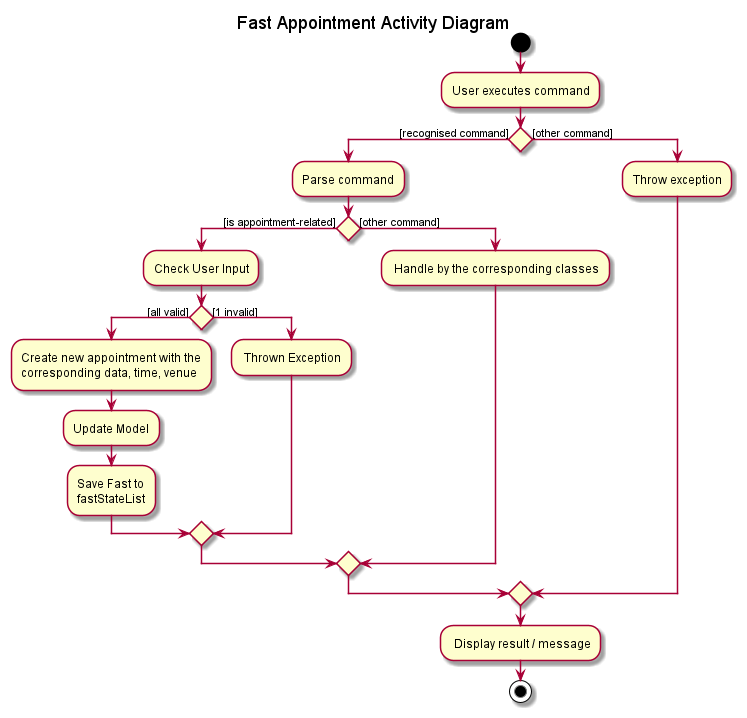

The diagram above was rendered by PlantUML. Its source (embedded in the PNG):
@startuml
start
title Fast Appointment Activity Diagram

:User executes command;

'Since the beta syntax does not support placing the condition outside the
'diamond we place it as the true branch instead.

if () then ([recognised command]) 
    :Parse command;
    if () then ([is appointment-related])
            :Check User Input;
            if () then ([all valid])
            :Create new appointment with the 
            corresponding data, time, venue;
            :Update Model;
            :Save Fast to
            fastStateList;
            else ([1 invalid])
            - Thrown Exception
            endif
        else ([other command])
        - Handle by the corresponding classes
        endif
else ([other command])
  -Throw exception
endif
- Display result / message
stop
@enduml